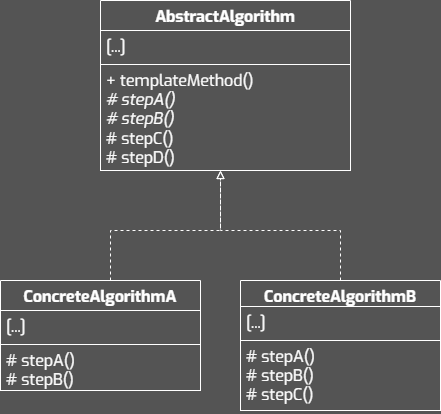

The diagram above was exported from draw.io. Its source (the exported page's mxGraphModel, read from the mxfile embedded in the PNG):
<mxGraphModel dx="1717" dy="985" grid="1" gridSize="10" guides="1" tooltips="1" connect="1" arrows="1" fold="1" page="1" pageScale="1" pageWidth="827" pageHeight="1169" background="#545454" math="0" shadow="0">
  <root>
    <mxCell id="0" />
    <mxCell id="1" parent="0" />
    <mxCell id="2" value="AbstractAlgorithm" style="swimlane;fontStyle=1;align=center;verticalAlign=top;childLayout=stackLayout;horizontal=1;startSize=30;horizontalStack=0;resizeParent=1;resizeParentMax=0;resizeLast=0;collapsible=1;marginBottom=0;whiteSpace=wrap;fontFamily=Exo;fillColor=none;fontColor=#FFFFFF;strokeColor=#FFFFFF;fontSize=16;spacing=2;spacingTop=0;spacingBottom=0;html=1;" vertex="1" parent="1">
      <mxGeometry x="220" y="60.000000000000114" width="250" height="170" as="geometry" />
    </mxCell>
    <mxCell id="3" value="[...]" style="text;align=left;verticalAlign=top;spacingLeft=4;spacingRight=4;overflow=hidden;rotatable=0;points=[[0,0.5],[1,0.5]];portConstraint=eastwest;whiteSpace=wrap;fontFamily=Exo;fontColor=#FFFFFF;strokeColor=#FFFFFF;fontSize=16;spacing=2;spacingTop=0;spacingBottom=0;html=1;" vertex="1" parent="2">
      <mxGeometry y="30" width="250" height="34" as="geometry" />
    </mxCell>
    <mxCell id="4" value="+ templateMethod()&lt;div&gt;&lt;i&gt;# stepA()&lt;/i&gt;&lt;/div&gt;&lt;div&gt;&lt;i&gt;# stepB()&lt;/i&gt;&lt;/div&gt;&lt;div&gt;# stepC()&lt;/div&gt;&lt;div&gt;# stepD()&lt;/div&gt;" style="text;align=left;verticalAlign=top;spacingLeft=4;spacingRight=4;overflow=hidden;rotatable=0;points=[[0,0.5],[1,0.5]];portConstraint=eastwest;whiteSpace=wrap;fontFamily=Exo;fontColor=#FFFFFF;strokeColor=#FFFFFF;fontSize=16;spacing=2;spacingTop=0;spacingBottom=0;html=1;" vertex="1" parent="2">
      <mxGeometry y="64" width="250" height="106" as="geometry" />
    </mxCell>
    <mxCell id="5" value="" style="edgeStyle=orthogonalEdgeStyle;rounded=0;orthogonalLoop=1;jettySize=auto;html=1;strokeColor=#FFFFFF;endArrow=block;endFill=0;dashed=1;" edge="1" source="6" parent="1">
      <mxGeometry relative="1" as="geometry">
        <Array as="points">
          <mxPoint x="230" y="290" />
          <mxPoint x="340" y="290" />
          <mxPoint x="340" y="230" />
        </Array>
        <mxPoint x="340" y="230" as="targetPoint" />
      </mxGeometry>
    </mxCell>
    <mxCell id="6" value="ConcreteAlgorithmA" style="swimlane;fontStyle=1;align=center;verticalAlign=top;childLayout=stackLayout;horizontal=1;startSize=30;horizontalStack=0;resizeParent=1;resizeParentMax=0;resizeLast=0;collapsible=1;marginBottom=0;whiteSpace=wrap;fontFamily=Exo;fillColor=none;fontColor=#FFFFFF;strokeColor=#FFFFFF;fontSize=16;spacing=2;spacingTop=0;spacingBottom=0;html=1;" vertex="1" parent="1">
      <mxGeometry x="120" y="340" width="200" height="110" as="geometry" />
    </mxCell>
    <mxCell id="7" value="[...]" style="text;align=left;verticalAlign=top;spacingLeft=4;spacingRight=4;overflow=hidden;rotatable=0;points=[[0,0.5],[1,0.5]];portConstraint=eastwest;whiteSpace=wrap;fontFamily=Exo;fontColor=#FFFFFF;strokeColor=#FFFFFF;fontSize=16;spacing=2;spacingTop=0;spacingBottom=0;html=1;" vertex="1" parent="6">
      <mxGeometry y="30" width="200" height="34" as="geometry" />
    </mxCell>
    <mxCell id="8" value="&lt;div&gt;# stepA()&lt;/div&gt;&lt;div&gt;# stepB()&lt;/div&gt;" style="text;align=left;verticalAlign=top;spacingLeft=4;spacingRight=4;overflow=hidden;rotatable=0;points=[[0,0.5],[1,0.5]];portConstraint=eastwest;whiteSpace=wrap;fontFamily=Exo;fontColor=#FFFFFF;strokeColor=#FFFFFF;fontSize=16;spacing=2;spacingTop=0;spacingBottom=0;html=1;" vertex="1" parent="6">
      <mxGeometry y="64" width="200" height="46" as="geometry" />
    </mxCell>
    <mxCell id="9" style="edgeStyle=orthogonalEdgeStyle;rounded=0;orthogonalLoop=1;jettySize=auto;html=1;strokeColor=#FFFFFF;endArrow=block;endFill=0;dashed=1;" edge="1" source="10" parent="1">
      <mxGeometry relative="1" as="geometry">
        <mxPoint x="340" y="230" as="targetPoint" />
        <Array as="points">
          <mxPoint x="460" y="290" />
          <mxPoint x="340" y="290" />
          <mxPoint x="340" y="230" />
        </Array>
      </mxGeometry>
    </mxCell>
    <mxCell id="10" value="ConcreteAlgorithmB" style="swimlane;fontStyle=1;align=center;verticalAlign=top;childLayout=stackLayout;horizontal=1;startSize=26;horizontalStack=0;resizeParent=1;resizeParentMax=0;resizeLast=0;collapsible=1;marginBottom=0;whiteSpace=wrap;fontFamily=Exo;fillColor=none;fontColor=#FFFFFF;strokeColor=#FFFFFF;fontSize=16;spacing=2;spacingTop=0;spacingBottom=0;html=1;" vertex="1" parent="1">
      <mxGeometry x="360" y="340" width="200" height="130" as="geometry" />
    </mxCell>
    <mxCell id="11" value="[...]" style="text;align=left;verticalAlign=top;spacingLeft=4;spacingRight=4;overflow=hidden;rotatable=0;points=[[0,0.5],[1,0.5]];portConstraint=eastwest;whiteSpace=wrap;fontFamily=Exo;fontColor=#FFFFFF;strokeColor=#FFFFFF;fontSize=16;spacing=2;spacingTop=0;spacingBottom=0;html=1;" vertex="1" parent="10">
      <mxGeometry y="26" width="200" height="34" as="geometry" />
    </mxCell>
    <mxCell id="12" value="# stepA()&lt;div&gt;# stepB()&lt;/div&gt;&lt;div&gt;# stepC()&lt;/div&gt;" style="text;align=left;verticalAlign=top;spacingLeft=4;spacingRight=4;overflow=hidden;rotatable=0;points=[[0,0.5],[1,0.5]];portConstraint=eastwest;whiteSpace=wrap;fontFamily=Exo;fontColor=#FFFFFF;strokeColor=#FFFFFF;fontSize=16;spacing=2;spacingTop=0;spacingBottom=0;html=1;" vertex="1" parent="10">
      <mxGeometry y="60" width="200" height="70" as="geometry" />
    </mxCell>
  </root>
</mxGraphModel>